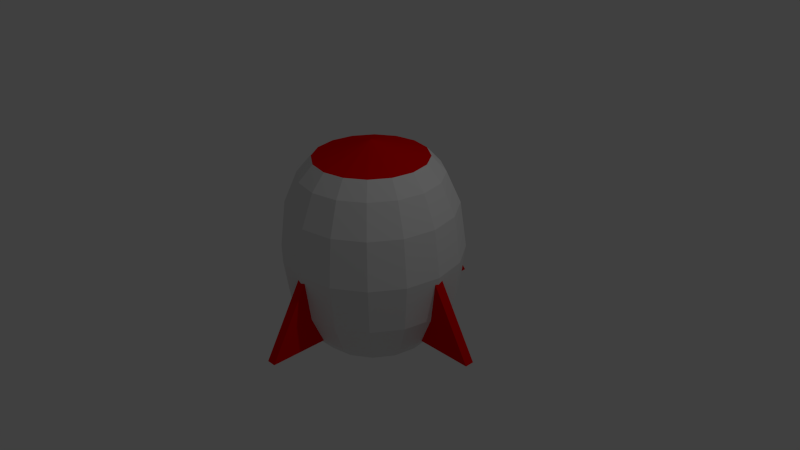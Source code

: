 # Source: rocket.blend  (saved by Blender 2.75.0; exported with 4.5.12 LTS)
import bpy
from mathutils import Matrix  # noqa: F401  (used for matrix-valued properties, if any)

bpy.ops.wm.read_factory_settings(use_empty=True)
scene = bpy.context.scene
scene.name = 'Scene'

# ---- collections
col_collection_1 = bpy.data.collections.new('Collection 1'); scene.collection.children.link(col_collection_1)

# ---- materials (node trees are filled in below, after node groups)
mat_body = bpy.data.materials.new('Body')
mat_body.alpha_threshold = 0.0
mat_body.diffuse_color = (1.0, 1.0, 1.0, 1.0)
mat_body.roughness = 0.5
mat_red = bpy.data.materials.new('Red')
mat_red.alpha_threshold = 0.0
mat_red.diffuse_color = (0.8, 0.0, 0.0007088, 1.0)
mat_red.roughness = 0.5
mat_exhaust = bpy.data.materials.new('Exhaust')
mat_exhaust.alpha_threshold = 0.0
mat_exhaust.diffuse_color = (0.1005, 0.1005, 0.1005, 1.0)
mat_exhaust.roughness = 0.5

# ---- material node trees
mat_body.use_nodes = True; mat_body.node_tree.nodes.clear()
_N = mat_body.node_tree.nodes; _L = mat_body.node_tree.links
n0 = _N.new('ShaderNodeOutputMaterial'); n0.name = 'Material Output'; n0.location = (300, 300)
n1 = _N.new('ShaderNodeBsdfDiffuse'); n1.name = 'Diffuse BSDF'; n1.location = (10, 300)
_L.new(n1.outputs[0], n0.inputs[0])
n0.is_active_output = True
mat_red.use_nodes = True; mat_red.node_tree.nodes.clear()
_N = mat_red.node_tree.nodes; _L = mat_red.node_tree.links
n0 = _N.new('ShaderNodeOutputMaterial'); n0.name = 'Material Output'; n0.location = (300, 300)
n1 = _N.new('ShaderNodeBsdfDiffuse'); n1.name = 'Diffuse BSDF'; n1.location = (10, 300)
n1.inputs[0].default_value = (0.7991, 0.0, 0.0006071, 1.0)
_L.new(n1.outputs[0], n0.inputs[0])
n0.is_active_output = True
mat_exhaust.use_nodes = True; mat_exhaust.node_tree.nodes.clear()
_N = mat_exhaust.node_tree.nodes; _L = mat_exhaust.node_tree.links
n0 = _N.new('ShaderNodeOutputMaterial'); n0.name = 'Material Output'; n0.location = (300, 300)
n1 = _N.new('ShaderNodeBsdfDiffuse'); n1.name = 'Diffuse BSDF'; n1.location = (10, 300)
n1.inputs[0].default_value = (0.0999, 0.0999, 0.0999, 1.0)
_L.new(n1.outputs[0], n0.inputs[0])
n0.is_active_output = True

# ---- world
world_world = bpy.data.worlds.new('World'); scene.world = world_world
world_world.color = (0.05088, 0.05088, 0.05088)
world_world.use_sun_shadow = False
world_world.sun_shadow_jitter_overblur = 0.0
world_world.cycles.sampling_method = 'MANUAL'
world_world.cycles.sample_map_resolution = 256

# ---- cameras
cam_camera = bpy.data.cameras.new('Camera')
cam_camera.clip_end = 100.0
cam_camera.lens = 35.0
cam_camera.sensor_width = 32.0
cam_camera.sensor_height = 18.0
cam_camera.ortho_scale = 7.314
cam_camera.dof.focus_distance = 0.0

# ---- lights
light_lamp = bpy.data.lights.new('Lamp', 'POINT')
light_lamp.transmission_factor = 0.0
light_lamp.cutoff_distance = 30.0
light_lamp.energy = 100.0
light_lamp.shadow_buffer_clip_start = 1.001
light_lamp.shadow_soft_size = 0.1
light_lamp.shadow_maximum_resolution = 0.006
light_lamp.use_absolute_resolution = True
light_lamp.cycles.use_multiple_importance_sampling = False

# ---- meshes
me_cylinder = bpy.data.meshes.new('Cylinder')
me_cylinder.from_pydata([(0.01253, 0.01307, -0.3703), (0.01253, 0.5131, -0.3703), (0.01253, 0.5131, -0.4728), (0.3661, 0.3666, -0.3703), (0.3661, 0.3666, -0.4728), (0.5125, 0.01307, -0.3703), (0.5125, 0.01307, -0.4728), (0.3661, -0.3405, -0.3703), (0.3661, -0.3405, -0.4728), (0.01253, -0.4869, -0.3703), (0.01253, -0.4869, -0.4728), (-0.341, -0.3405, -0.3703), (-0.341, -0.3405, -0.4728), (-0.4875, 0.01307, -0.3703), (-0.4875, 0.01307, -0.4728), (-0.341, 0.3666, -0.3703), (-0.341, 0.3666, -0.4728), (0.01253, 0.2751, -0.5159), (0.1978, 0.1984, -0.5159), (0.2746, 0.01307, -0.5159), (0.1978, -0.1722, -0.5159), (0.01253, -0.249, -0.5159), (-0.1728, -0.1722, -0.5159), (-0.2495, 0.01307, -0.5159), (-0.1728, 0.1984, -0.5159), (0.823, -0.05123, -0.1453), (0.823, 0.07277, -0.1453), (0.823, -0.05123, 0.2541), (0.823, 0.07277, 0.2541), (-0.04299, -0.05123, -0.345), (-0.04299, 0.07277, -0.345), (1.689, -0.05123, -0.345), (1.689, 0.07277, -0.345), (-0.8319, -0.07341, -0.1453), (-0.8319, 0.05059, -0.1453), (-0.8319, -0.07341, 0.2541), (-0.8319, 0.05059, 0.2541), (-1.698, -0.07341, -0.345), (-1.698, 0.05059, -0.345), (0.03411, -0.07341, -0.345), (0.03411, 0.05059, -0.345), (-0.06425, -0.8256, -0.1453), (0.05975, -0.8256, -0.1453), (-0.06425, -0.8256, 0.2541), (0.05975, -0.8256, 0.2541), (-0.06425, 0.04044, -0.345), (0.05975, 0.04044, -0.345), (-0.06425, -1.692, -0.345), (0.05975, -1.692, -0.345), (-0.06425, 0.8207, -0.1453), (0.05975, 0.8207, -0.1453), (-0.06425, 0.8207, 0.2541), (0.05975, 0.8207, 0.2541), (-0.06425, 1.687, -0.345), (0.05975, 1.687, -0.345), (-0.06425, -0.04538, -0.345), (0.05975, -0.04538, -0.345), (1.163e-08, -8.097e-09, -0.4093), (1.163e-08, -8.097e-09, 0.6278), (1.012e-08, 0.7376, -0.4367), (1.012e-08, 0.7376, 0.5431), (0.2823, 0.6814, -0.4367), (0.2823, 0.6814, 0.5431), (0.5215, 0.5215, -0.4367), (0.5215, 0.5215, 0.5431), (0.6814, 0.2823, -0.4367), (0.6814, 0.2823, 0.5431), (0.7376, -4.059e-08, -0.4367), (0.7376, -4.059e-08, 0.5431), (0.6814, -0.2823, -0.4367), (0.6814, -0.2823, 0.5431), (0.5215, -0.5215, -0.4367), (0.5215, -0.5215, 0.5431), (0.2823, -0.6814, -0.4367), (0.2823, -0.6814, 0.5431), (1.215e-07, -0.7376, -0.4367), (1.215e-07, -0.7376, 0.5431), (-0.2823, -0.6814, -0.4367), (-0.2823, -0.6814, 0.5431), (-0.5215, -0.5215, -0.4367), (-0.5215, -0.5215, 0.5431), (-0.6814, -0.2823, -0.4367), (-0.6814, -0.2823, 0.5431), (-0.7376, 4.466e-10, -0.4367), (-0.7376, 4.466e-10, 0.5431), (-0.6814, 0.2823, -0.4367), (-0.6814, 0.2823, 0.5431), (-0.5215, 0.5215, -0.4367), (-0.5215, 0.5215, 0.5431), (-0.2823, 0.6814, -0.4367), (-0.2823, 0.6814, 0.5431), (1.839e-09, 0.9228, -0.3565), (-6.157e-09, 1.102, -0.1922), (-9.74e-09, 1.182, 0.05228), (-6.157e-09, 1.102, 0.2965), (1.839e-09, 0.9228, 0.461), (0.3531, 0.8525, 0.461), (0.4216, 1.018, 0.2965), (0.4522, 1.092, 0.05228), (0.4216, 1.018, -0.1922), (0.3531, 0.8525, -0.3565), (0.6525, 0.6525, 0.461), (0.779, 0.779, 0.2965), (0.8356, 0.8356, 0.05228), (0.779, 0.779, -0.1922), (0.6525, 0.6525, -0.3565), (0.8525, 0.3531, 0.461), (1.018, 0.4216, 0.2965), (1.092, 0.4522, 0.05228), (1.018, 0.4216, -0.1922), (0.8525, 0.3531, -0.3565), (0.9228, -5.006e-08, 0.461), (1.102, -5.921e-08, 0.2965), (1.182, -6.331e-08, 0.05228), (1.102, -5.921e-08, -0.1922), (0.9228, -5.006e-08, -0.3565), (0.8525, -0.3531, 0.461), (1.018, -0.4216, 0.2965), (1.092, -0.4522, 0.05228), (1.018, -0.4216, -0.1922), (0.8525, -0.3531, -0.3565), (0.6525, -0.6525, 0.461), (0.779, -0.779, 0.2965), (0.8356, -0.8356, 0.05228), (0.779, -0.779, -0.1922), (0.6525, -0.6525, -0.3565), (0.3531, -0.8525, 0.461), (0.4216, -1.018, 0.2965), (0.4522, -1.092, 0.05228), (0.4216, -1.018, -0.1922), (0.3531, -0.8525, -0.3565), (1.412e-07, -0.9228, 0.461), (1.602e-07, -1.102, 0.2965), (1.687e-07, -1.182, 0.05228), (1.602e-07, -1.102, -0.1922), (1.412e-07, -0.9228, -0.3565), (-0.3531, -0.8525, 0.461), (-0.4216, -1.018, 0.2965), (-0.4522, -1.092, 0.05228), (-0.4216, -1.018, -0.1922), (-0.3531, -0.8525, -0.3565), (-0.6525, -0.6525, 0.461), (-0.779, -0.779, 0.2965), (-0.8356, -0.8356, 0.05228), (-0.779, -0.779, -0.1922), (-0.6525, -0.6525, -0.3565), (-0.8525, -0.3531, 0.461), (-1.018, -0.4216, 0.2965), (-1.092, -0.4522, 0.05228), (-1.018, -0.4216, -0.1922), (-0.8525, -0.3531, -0.3565), (-0.9228, 1.275e-09, 0.461), (-1.102, 2.075e-09, 0.2965), (-1.182, 2.434e-09, 0.05228), (-1.102, 2.075e-09, -0.1922), (-0.9228, 1.275e-09, -0.3565), (-0.8525, 0.3531, 0.461), (-1.018, 0.4216, 0.2965), (-1.092, 0.4522, 0.05228), (-1.018, 0.4216, -0.1922), (-0.8525, 0.3531, -0.3565), (-0.6525, 0.6525, 0.461), (-0.779, 0.779, 0.2965), (-0.8356, 0.8356, 0.05228), (-0.779, 0.779, -0.1922), (-0.6525, 0.6525, -0.3565), (-0.3531, 0.8525, 0.461), (-0.4216, 1.018, 0.2965), (-0.4522, 1.092, 0.05228), (-0.4216, 1.018, -0.1922), (-0.3531, 0.8525, -0.3565)], [], [(0, 1, 3), (10, 8, 20, 21), (1, 2, 4, 3), (0, 3, 5), (16, 14, 23, 24), (3, 4, 6, 5), (0, 5, 7), (8, 6, 19, 20), (5, 6, 8, 7), (0, 7, 9), (4, 2, 17, 18), (7, 8, 10, 9), (0, 9, 11), (14, 12, 22, 23), (9, 10, 12, 11), (0, 11, 13), (6, 4, 18, 19), (11, 12, 14, 13), (0, 13, 15), (12, 10, 21, 22), (13, 14, 16, 15), (0, 15, 1), (2, 16, 24, 17), (15, 16, 2, 1), (25, 27, 29), (26, 30, 28), (27, 28, 30, 29), (25, 29, 31), (26, 32, 30), (29, 30, 32, 31), (25, 31, 27), (26, 28, 32), (31, 32, 28, 27), (33, 35, 37), (34, 38, 36), (35, 36, 38, 37), (33, 37, 39), (34, 40, 38), (37, 38, 40, 39), (33, 39, 35), (34, 36, 40), (39, 40, 36, 35), (41, 43, 45), (42, 46, 44), (43, 44, 46, 45), (41, 45, 47), (42, 48, 46), (45, 46, 48, 47), (41, 47, 43), (42, 44, 48), (47, 48, 44, 43), (49, 51, 53), (50, 54, 52), (51, 52, 54, 53), (49, 53, 55), (50, 56, 54), (53, 54, 56, 55), (49, 55, 51), (50, 52, 56), (55, 56, 52, 51), (57, 59, 61), (58, 62, 60), (95, 60, 62, 96), (57, 61, 63), (58, 64, 62), (96, 62, 64, 101), (57, 63, 65), (58, 66, 64), (101, 64, 66, 106), (57, 65, 67), (58, 68, 66), (106, 66, 68, 111), (57, 67, 69), (58, 70, 68), (111, 68, 70, 116), (57, 69, 71), (58, 72, 70), (116, 70, 72, 121), (57, 71, 73), (58, 74, 72), (121, 72, 74, 126), (57, 73, 75), (58, 76, 74), (126, 74, 76, 131), (57, 75, 77), (58, 78, 76), (131, 76, 78, 136), (57, 77, 79), (58, 80, 78), (136, 78, 80, 141), (57, 79, 81), (58, 82, 80), (141, 80, 82, 146), (57, 81, 83), (58, 84, 82), (146, 82, 84, 151), (57, 83, 85), (58, 86, 84), (151, 84, 86, 156), (57, 85, 87), (58, 88, 86), (156, 86, 88, 161), (57, 87, 89), (58, 90, 88), (161, 88, 90, 166), (57, 89, 59), (58, 60, 90), (166, 90, 60, 95), (89, 170, 91, 59), (170, 169, 92, 91), (169, 168, 93, 92), (168, 167, 94, 93), (167, 166, 95, 94), (87, 165, 170, 89), (165, 164, 169, 170), (164, 163, 168, 169), (163, 162, 167, 168), (162, 161, 166, 167), (85, 160, 165, 87), (160, 159, 164, 165), (159, 158, 163, 164), (158, 157, 162, 163), (157, 156, 161, 162), (83, 155, 160, 85), (155, 154, 159, 160), (154, 153, 158, 159), (153, 152, 157, 158), (152, 151, 156, 157), (81, 150, 155, 83), (150, 149, 154, 155), (149, 148, 153, 154), (148, 147, 152, 153), (147, 146, 151, 152), (79, 145, 150, 81), (145, 144, 149, 150), (144, 143, 148, 149), (143, 142, 147, 148), (142, 141, 146, 147), (77, 140, 145, 79), (140, 139, 144, 145), (139, 138, 143, 144), (138, 137, 142, 143), (137, 136, 141, 142), (75, 135, 140, 77), (135, 134, 139, 140), (134, 133, 138, 139), (133, 132, 137, 138), (132, 131, 136, 137), (73, 130, 135, 75), (130, 129, 134, 135), (129, 128, 133, 134), (128, 127, 132, 133), (127, 126, 131, 132), (71, 125, 130, 73), (125, 124, 129, 130), (124, 123, 128, 129), (123, 122, 127, 128), (122, 121, 126, 127), (69, 120, 125, 71), (120, 119, 124, 125), (119, 118, 123, 124), (118, 117, 122, 123), (117, 116, 121, 122), (67, 115, 120, 69), (115, 114, 119, 120), (114, 113, 118, 119), (113, 112, 117, 118), (112, 111, 116, 117), (65, 110, 115, 67), (110, 109, 114, 115), (109, 108, 113, 114), (108, 107, 112, 113), (107, 106, 111, 112), (63, 105, 110, 65), (105, 104, 109, 110), (104, 103, 108, 109), (103, 102, 107, 108), (102, 101, 106, 107), (61, 100, 105, 63), (100, 99, 104, 105), (99, 98, 103, 104), (98, 97, 102, 103), (97, 96, 101, 102), (59, 91, 100, 61), (91, 92, 99, 100), (92, 93, 98, 99), (93, 94, 97, 98), (94, 95, 96, 97)])
me_cylinder.polygons.foreach_set('material_index', [2, 2, 2, 2, 2, 2, 2, 2, 2, 2, 2, 2, 2, 2, 2, 2, 2, 2, 2, 2, 2, 2, 2, 2, 1, 1, 1, 1, 1, 1, 1, 1, 1, 1, 1, 1, 1, 1, 1, 1, 1, 1, 1, 1, 1, 1, 1, 1, 1, 1, 1, 1, 1, 1, 1, 1, 1, 1, 1, 1, 0, 1, 0, 0, 1, 0, 0, 1, 0, 0, 1, 0, 0, 1, 0, 0, 1, 0, 0, 1, 0, 0, 1, 0, 0, 1, 0, 0, 1, 0, 0, 1, 0, 0, 1, 0, 0, 1, 0, 0, 1, 0, 0, 1, 0, 0, 1, 0, 0, 0, 0, 0, 0, 0, 0, 0, 0, 0, 0, 0, 0, 0, 0, 0, 0, 0, 0, 0, 0, 0, 0, 0, 0, 0, 0, 0, 0, 0, 0, 0, 0, 0, 0, 0, 0, 0, 0, 0, 0, 0, 0, 0, 0, 0, 0, 0, 0, 0, 0, 0, 0, 0, 0, 0, 0, 0, 0, 0, 0, 0, 0, 0, 0, 0, 0, 0, 0, 0, 0, 0, 0, 0, 0, 0, 0, 0, 0, 0])
me_cylinder.materials.append(mat_body)
me_cylinder.materials.append(mat_red)
me_cylinder.materials.append(mat_exhaust)
me_cylinder.use_remesh_preserve_volume = False
me_cylinder.use_remesh_preserve_attributes = False
me_cylinder.use_mirror_vertex_groups = False
me_cylinder.update()

# ---- objects
ob_rocket = bpy.data.objects.new('Rocket', me_cylinder)
ob_lamp = bpy.data.objects.new('Lamp', light_lamp)
ob_camera = bpy.data.objects.new('Camera', cam_camera)

# ---- transforms, parenting, visibility, modifiers, constraints
ob_rocket.location = (0.0, 0.0, 0.0)
ob_rocket.scale = (1.0, 1.0, 2.504)
ob_rocket.lineart.crease_threshold = 0.0
ob_lamp.location = (4.076, 1.005, 5.904)
ob_lamp.rotation_euler = (0.6503, 0.05522, 1.866)
ob_lamp.lock_rotations_4d = False
ob_lamp.empty_display_type = 'ARROWS'
ob_lamp.color = (0.0, 0.0, 0.0, 0.0)
ob_lamp.lineart.crease_threshold = 0.0
ob_camera.location = (7.481, -6.508, 5.344)
ob_camera.rotation_euler = (1.109, 0.01082, 0.8149)
ob_camera.lock_rotations_4d = False
ob_camera.empty_display_type = 'ARROWS'
ob_camera.color = (0.0, 0.0, 0.0, 0.0)
ob_camera.display_type = 'WIRE'
ob_camera.lineart.crease_threshold = 0.0

# ---- collection membership
col_collection_1.objects.link(ob_rocket)
col_collection_1.objects.link(ob_lamp)
col_collection_1.objects.link(ob_camera)

# ---- scene / render settings (as saved in the file)
scene.camera = ob_camera
scene.frame_start = 1; scene.frame_end = 250; scene.frame_set(0)
scene.render.engine = 'CYCLES'
scene.render.resolution_percentage = 50
scene.render.dither_intensity = 0.0
scene.cycles.use_denoising = False
scene.cycles.samples = 10
scene.cycles.sampling_pattern = 'TABULATED_SOBOL'
scene.cycles.light_sampling_threshold = 0.0
scene.cycles.use_adaptive_sampling = False
scene.cycles.use_light_tree = False
scene.cycles.blur_glossy = 0.0
scene.cycles.pixel_filter_type = 'GAUSSIAN'
scene.cycles.sample_clamp_indirect = 0.0
scene.view_settings.view_transform = 'Standard'
bpy.context.view_layer.update()
